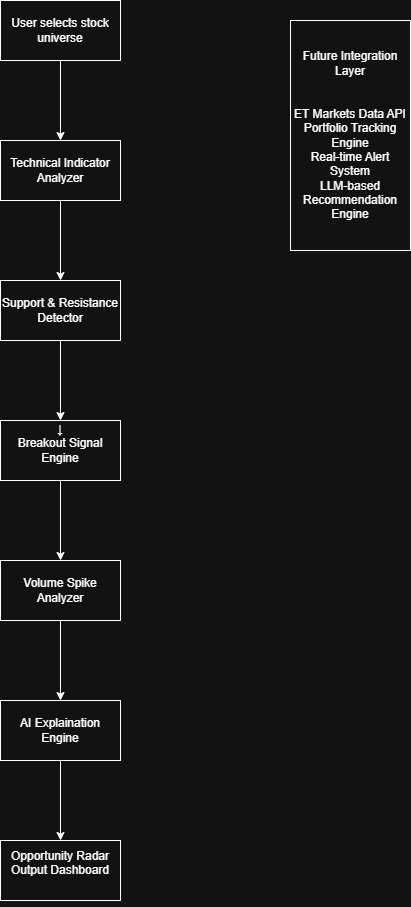

The diagram above was exported from draw.io. Its source (the exported page's mxGraphModel, read from the mxfile embedded in the PNG):
<mxGraphModel dx="1042" dy="562" grid="1" gridSize="10" guides="1" tooltips="1" connect="1" arrows="1" fold="1" page="1" pageScale="1" pageWidth="827" pageHeight="1169" math="0" shadow="0">
  <root>
    <mxCell id="0" />
    <mxCell id="1" parent="0" />
    <mxCell id="Ex1BJES8eI0VrTh7P6Rm-5" edge="1" parent="1" source="Ex1BJES8eI0VrTh7P6Rm-2" style="edgeStyle=orthogonalEdgeStyle;rounded=0;orthogonalLoop=1;jettySize=auto;html=1;" target="Ex1BJES8eI0VrTh7P6Rm-4" value="">
      <mxGeometry relative="1" as="geometry" />
    </mxCell>
    <mxCell id="Ex1BJES8eI0VrTh7P6Rm-2" parent="1" style="rounded=0;whiteSpace=wrap;html=1;" value="User selects stock universe" vertex="1">
      <mxGeometry height="60" width="120" x="340" y="180" as="geometry" />
    </mxCell>
    <mxCell id="Ex1BJES8eI0VrTh7P6Rm-7" edge="1" parent="1" source="Ex1BJES8eI0VrTh7P6Rm-4" style="edgeStyle=orthogonalEdgeStyle;rounded=0;orthogonalLoop=1;jettySize=auto;html=1;" target="Ex1BJES8eI0VrTh7P6Rm-6" value="">
      <mxGeometry relative="1" as="geometry" />
    </mxCell>
    <mxCell id="Ex1BJES8eI0VrTh7P6Rm-4" parent="1" style="rounded=0;whiteSpace=wrap;html=1;" value="Technical Indicator Analyzer" vertex="1">
      <mxGeometry height="60" width="120" x="340" y="320" as="geometry" />
    </mxCell>
    <mxCell id="Ex1BJES8eI0VrTh7P6Rm-10" edge="1" parent="1" source="Ex1BJES8eI0VrTh7P6Rm-6" style="edgeStyle=orthogonalEdgeStyle;rounded=0;orthogonalLoop=1;jettySize=auto;html=1;" target="Ex1BJES8eI0VrTh7P6Rm-9" value="">
      <mxGeometry relative="1" as="geometry" />
    </mxCell>
    <mxCell id="Ex1BJES8eI0VrTh7P6Rm-6" parent="1" style="rounded=0;whiteSpace=wrap;html=1;" value="Support &amp;amp; Resistance Detector" vertex="1">
      <mxGeometry height="60" width="120" x="340" y="460" as="geometry" />
    </mxCell>
    <mxCell id="Ex1BJES8eI0VrTh7P6Rm-12" edge="1" parent="1" source="Ex1BJES8eI0VrTh7P6Rm-9" style="edgeStyle=orthogonalEdgeStyle;rounded=0;orthogonalLoop=1;jettySize=auto;html=1;" target="Ex1BJES8eI0VrTh7P6Rm-11" value="">
      <mxGeometry relative="1" as="geometry" />
    </mxCell>
    <mxCell id="Ex1BJES8eI0VrTh7P6Rm-9" parent="1" style="whiteSpace=wrap;html=1;rounded=0;" value="&#10;&lt;span&gt;↓&lt;/span&gt;&lt;br&gt;&lt;span&gt;Breakout Signal Engine&lt;/span&gt;&#10;&#10;" vertex="1">
      <mxGeometry height="60" width="120" x="340" y="600" as="geometry" />
    </mxCell>
    <mxCell id="Ex1BJES8eI0VrTh7P6Rm-14" edge="1" parent="1" source="Ex1BJES8eI0VrTh7P6Rm-11" style="edgeStyle=orthogonalEdgeStyle;rounded=0;orthogonalLoop=1;jettySize=auto;html=1;" target="Ex1BJES8eI0VrTh7P6Rm-13" value="">
      <mxGeometry relative="1" as="geometry" />
    </mxCell>
    <mxCell id="Ex1BJES8eI0VrTh7P6Rm-11" parent="1" style="whiteSpace=wrap;html=1;rounded=0;" value="&lt;br&gt;&lt;span&gt;Volume Spike Analyzer&lt;/span&gt;&lt;div&gt;&lt;br/&gt;&lt;/div&gt;" vertex="1">
      <mxGeometry height="60" width="120" x="340" y="740" as="geometry" />
    </mxCell>
    <mxCell id="Ex1BJES8eI0VrTh7P6Rm-16" edge="1" parent="1" source="Ex1BJES8eI0VrTh7P6Rm-13" style="edgeStyle=orthogonalEdgeStyle;rounded=0;orthogonalLoop=1;jettySize=auto;html=1;" target="Ex1BJES8eI0VrTh7P6Rm-15" value="">
      <mxGeometry relative="1" as="geometry" />
    </mxCell>
    <mxCell id="Ex1BJES8eI0VrTh7P6Rm-13" parent="1" style="whiteSpace=wrap;html=1;rounded=0;" value="&lt;br&gt;AI Explaination Engine&lt;div&gt;&lt;br/&gt;&lt;/div&gt;" vertex="1">
      <mxGeometry height="60" width="120" x="340" y="880" as="geometry" />
    </mxCell>
    <mxCell id="Ex1BJES8eI0VrTh7P6Rm-15" parent="1" style="whiteSpace=wrap;html=1;rounded=0;" value="&#10;Opportunity Radar Output Dashboard&#10;&#10;" vertex="1">
      <mxGeometry height="60" width="120" x="340" y="1020" as="geometry" />
    </mxCell>
    <mxCell id="E-jou43bD_E8Vc-xsbLg-1" parent="1" style="rounded=0;whiteSpace=wrap;html=1;" value="Future Integration Layer&#10;&#10;&#10;ET Markets Data API&#10;Portfolio Tracking Engine&#10;Real-time Alert System&#10;LLM-based Recommendation Engine" vertex="1">
      <mxGeometry height="230" width="120" x="630" y="200" as="geometry" />
    </mxCell>
  </root>
</mxGraphModel>